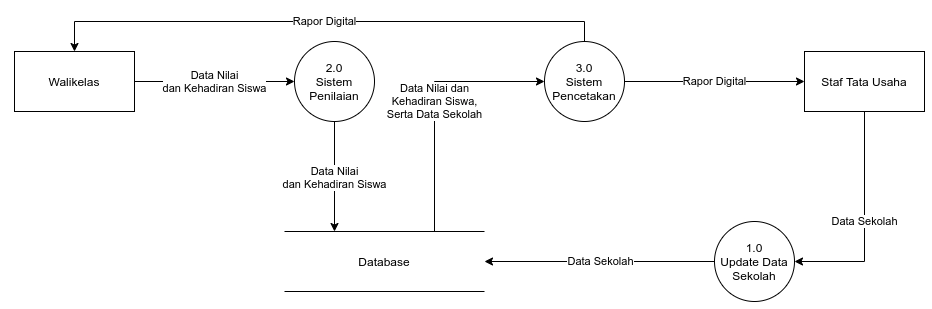

The diagram above was exported from draw.io. Its source (the exported page's mxGraphModel, read from the mxfile embedded in the PNG):
<mxGraphModel dx="1056" dy="624" grid="1" gridSize="10" guides="1" tooltips="1" connect="1" arrows="1" fold="1" page="1" pageScale="1" pageWidth="850" pageHeight="1100" math="0" shadow="0">
  <root>
    <mxCell id="0" />
    <mxCell id="1" parent="0" />
    <mxCell id="mlOH1gx_5tft0CXfPOeV-11" value="Data Nilai&lt;br&gt;dan Kehadiran Siswa" style="edgeStyle=orthogonalEdgeStyle;rounded=0;orthogonalLoop=1;jettySize=auto;html=1;exitX=0.5;exitY=1;exitDx=0;exitDy=0;entryX=0.25;entryY=0;entryDx=0;entryDy=0;" edge="1" parent="1" source="mlOH1gx_5tft0CXfPOeV-1" target="mlOH1gx_5tft0CXfPOeV-9">
      <mxGeometry relative="1" as="geometry" />
    </mxCell>
    <mxCell id="mlOH1gx_5tft0CXfPOeV-1" value="2.0&lt;br&gt;Sistem Penilaian" style="ellipse;whiteSpace=wrap;html=1;aspect=fixed;" vertex="1" parent="1">
      <mxGeometry x="380" y="210" width="80" height="80" as="geometry" />
    </mxCell>
    <mxCell id="mlOH1gx_5tft0CXfPOeV-6" value="Data Nilai&lt;br&gt;dan Kehadiran Siswa" style="edgeStyle=orthogonalEdgeStyle;rounded=0;orthogonalLoop=1;jettySize=auto;html=1;exitX=1;exitY=0.5;exitDx=0;exitDy=0;entryX=0;entryY=0.5;entryDx=0;entryDy=0;" edge="1" parent="1" source="mlOH1gx_5tft0CXfPOeV-2" target="mlOH1gx_5tft0CXfPOeV-1">
      <mxGeometry relative="1" as="geometry" />
    </mxCell>
    <mxCell id="mlOH1gx_5tft0CXfPOeV-2" value="Walikelas" style="rounded=0;whiteSpace=wrap;html=1;" vertex="1" parent="1">
      <mxGeometry x="100" y="220" width="120" height="60" as="geometry" />
    </mxCell>
    <mxCell id="mlOH1gx_5tft0CXfPOeV-21" value="Data Sekolah" style="edgeStyle=orthogonalEdgeStyle;rounded=0;orthogonalLoop=1;jettySize=auto;html=1;exitX=0.5;exitY=1;exitDx=0;exitDy=0;entryX=1;entryY=0.5;entryDx=0;entryDy=0;" edge="1" parent="1" source="mlOH1gx_5tft0CXfPOeV-4" target="mlOH1gx_5tft0CXfPOeV-20">
      <mxGeometry relative="1" as="geometry" />
    </mxCell>
    <mxCell id="mlOH1gx_5tft0CXfPOeV-4" value="Staf Tata Usaha" style="rounded=0;whiteSpace=wrap;html=1;" vertex="1" parent="1">
      <mxGeometry x="890" y="220" width="120" height="60" as="geometry" />
    </mxCell>
    <mxCell id="mlOH1gx_5tft0CXfPOeV-13" value="Data Nilai dan&lt;br&gt;Kehadiran Siswa,&lt;br&gt;Serta Data Sekolah" style="edgeStyle=orthogonalEdgeStyle;rounded=0;orthogonalLoop=1;jettySize=auto;html=1;exitX=0.75;exitY=0;exitDx=0;exitDy=0;entryX=0;entryY=0.5;entryDx=0;entryDy=0;" edge="1" parent="1" source="mlOH1gx_5tft0CXfPOeV-9" target="mlOH1gx_5tft0CXfPOeV-12">
      <mxGeometry relative="1" as="geometry" />
    </mxCell>
    <mxCell id="mlOH1gx_5tft0CXfPOeV-9" value="Database" style="shape=partialRectangle;whiteSpace=wrap;html=1;left=0;right=0;fillColor=none;" vertex="1" parent="1">
      <mxGeometry x="370" y="400" width="200" height="60" as="geometry" />
    </mxCell>
    <mxCell id="mlOH1gx_5tft0CXfPOeV-17" value="Rapor Digital" style="edgeStyle=orthogonalEdgeStyle;rounded=0;orthogonalLoop=1;jettySize=auto;html=1;exitX=0.5;exitY=0;exitDx=0;exitDy=0;entryX=0.5;entryY=0;entryDx=0;entryDy=0;" edge="1" parent="1" source="mlOH1gx_5tft0CXfPOeV-12" target="mlOH1gx_5tft0CXfPOeV-2">
      <mxGeometry relative="1" as="geometry" />
    </mxCell>
    <mxCell id="mlOH1gx_5tft0CXfPOeV-24" value="Rapor Digital" style="edgeStyle=orthogonalEdgeStyle;rounded=0;orthogonalLoop=1;jettySize=auto;html=1;exitX=1;exitY=0.5;exitDx=0;exitDy=0;entryX=0;entryY=0.5;entryDx=0;entryDy=0;" edge="1" parent="1" source="mlOH1gx_5tft0CXfPOeV-12" target="mlOH1gx_5tft0CXfPOeV-4">
      <mxGeometry relative="1" as="geometry" />
    </mxCell>
    <mxCell id="mlOH1gx_5tft0CXfPOeV-12" value="3.0&lt;br&gt;Sistem Pencetakan" style="ellipse;whiteSpace=wrap;html=1;aspect=fixed;" vertex="1" parent="1">
      <mxGeometry x="630" y="210" width="80" height="80" as="geometry" />
    </mxCell>
    <mxCell id="mlOH1gx_5tft0CXfPOeV-22" value="Data Sekolah" style="edgeStyle=orthogonalEdgeStyle;rounded=0;orthogonalLoop=1;jettySize=auto;html=1;exitX=0;exitY=0.5;exitDx=0;exitDy=0;entryX=1;entryY=0.5;entryDx=0;entryDy=0;" edge="1" parent="1" source="mlOH1gx_5tft0CXfPOeV-20" target="mlOH1gx_5tft0CXfPOeV-9">
      <mxGeometry relative="1" as="geometry" />
    </mxCell>
    <mxCell id="mlOH1gx_5tft0CXfPOeV-20" value="1.0&lt;br&gt;Update Data&lt;br&gt;Sekolah" style="ellipse;whiteSpace=wrap;html=1;aspect=fixed;" vertex="1" parent="1">
      <mxGeometry x="800" y="390" width="80" height="80" as="geometry" />
    </mxCell>
  </root>
</mxGraphModel>